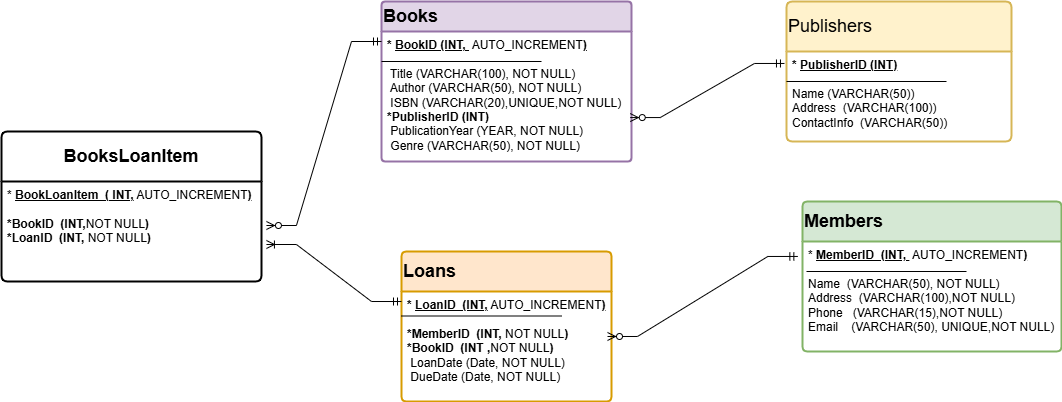

The diagram above was exported from draw.io. Its source (the exported page's mxGraphModel, read from the mxfile embedded in the PNG):
<mxGraphModel dx="1970" dy="1534" grid="1" gridSize="10" guides="1" tooltips="1" connect="1" arrows="1" fold="1" page="1" pageScale="1" pageWidth="850" pageHeight="1100" math="0" shadow="0">
  <root>
    <mxCell id="0" />
    <mxCell id="1" parent="0" />
    <mxCell id="VEfaCuMPSl_p2fr7KeGR-1" value="&lt;b&gt;&lt;font style=&quot;font-size: 18px;&quot;&gt;Books&lt;/font&gt;&lt;/b&gt;" style="swimlane;childLayout=stackLayout;horizontal=1;startSize=30;horizontalStack=0;rounded=1;fontSize=14;fontStyle=0;strokeWidth=2;resizeParent=0;resizeLast=1;shadow=0;dashed=0;align=left;arcSize=4;whiteSpace=wrap;html=1;fillColor=#e1d5e7;strokeColor=#9673a6;" parent="1" vertex="1">
      <mxGeometry x="-60" width="250" height="160" as="geometry" />
    </mxCell>
    <mxCell id="H-g9BlbZoYa4bOEJ29Rd-15" value="" style="endArrow=none;html=1;rounded=0;" parent="VEfaCuMPSl_p2fr7KeGR-1" edge="1">
      <mxGeometry relative="1" as="geometry">
        <mxPoint y="60" as="sourcePoint" />
        <mxPoint x="160" y="60" as="targetPoint" />
        <Array as="points" />
      </mxGeometry>
    </mxCell>
    <mxCell id="VEfaCuMPSl_p2fr7KeGR-2" value="&lt;div&gt;&lt;b style=&quot;&quot;&gt;*&amp;nbsp;&lt;u&gt;BookID (INT,&amp;nbsp;&lt;/u&gt;&lt;/b&gt; AUTO_INCREMENT&lt;b style=&quot;background-color: transparent; color: light-dark(rgb(0, 0, 0), rgb(255, 255, 255));&quot;&gt;&lt;u&gt;)&lt;/u&gt;&lt;/b&gt;&lt;/div&gt;&lt;div&gt;&lt;br&gt;&lt;/div&gt;&amp;nbsp;Title (VARCHAR(100), NOT NULL)&lt;div&gt;&amp;nbsp;Author (VARCHAR(50), NOT NULL)&lt;/div&gt;&lt;div&gt;&amp;nbsp;ISBN (VARCHAR(20),UNIQUE,NOT NULL)&lt;/div&gt;&lt;div&gt;&lt;b&gt;*PublisherID (INT)&lt;/b&gt;&lt;/div&gt;&lt;div&gt;&amp;nbsp;PublicationYear (YEAR, NOT NULL)&lt;/div&gt;&lt;div&gt;&amp;nbsp;Genre (VARCHAR(50), NOT NULL)&lt;/div&gt;" style="align=left;strokeColor=none;fillColor=none;spacingLeft=4;fontSize=12;verticalAlign=top;resizable=0;rotatable=0;part=1;html=1;" parent="VEfaCuMPSl_p2fr7KeGR-1" vertex="1">
      <mxGeometry y="30" width="250" height="130" as="geometry" />
    </mxCell>
    <mxCell id="VEfaCuMPSl_p2fr7KeGR-14" value="&lt;b&gt;&lt;font style=&quot;font-size: 18px;&quot;&gt;Members&lt;/font&gt;&lt;/b&gt;" style="swimlane;childLayout=stackLayout;horizontal=1;startSize=40;horizontalStack=0;rounded=1;fontSize=14;fontStyle=0;strokeWidth=2;resizeParent=0;resizeLast=1;shadow=0;dashed=0;align=left;arcSize=4;whiteSpace=wrap;html=1;fillColor=#d5e8d4;strokeColor=#82b366;" parent="1" vertex="1">
      <mxGeometry x="361" y="200" width="259" height="150" as="geometry" />
    </mxCell>
    <mxCell id="H-g9BlbZoYa4bOEJ29Rd-18" value="" style="endArrow=none;html=1;rounded=0;" parent="VEfaCuMPSl_p2fr7KeGR-14" edge="1">
      <mxGeometry relative="1" as="geometry">
        <mxPoint x="4" y="70" as="sourcePoint" />
        <mxPoint x="164" y="70" as="targetPoint" />
      </mxGeometry>
    </mxCell>
    <mxCell id="VEfaCuMPSl_p2fr7KeGR-15" value="&lt;div&gt;* &lt;u&gt;&lt;b&gt;MemberID&amp;nbsp; (INT,&amp;nbsp;&lt;/b&gt;&lt;/u&gt; AUTO_INCREMENT&lt;u style=&quot;background-color: transparent; color: light-dark(rgb(0, 0, 0), rgb(255, 255, 255));&quot;&gt;&lt;b&gt;)&lt;/b&gt;&lt;/u&gt;&lt;/div&gt;&lt;div&gt;&lt;br&gt;&lt;/div&gt;Name&amp;nbsp; (VARCHAR(50), NOT NULL)&lt;br&gt;&lt;div&gt;&lt;span style=&quot;background-color: transparent; color: light-dark(rgb(0, 0, 0), rgb(255, 255, 255));&quot;&gt;Address&amp;nbsp; (&lt;/span&gt;&lt;span style=&quot;background-color: transparent; color: light-dark(rgb(0, 0, 0), rgb(255, 255, 255));&quot;&gt;VARCHAR(100),&lt;/span&gt;&lt;span style=&quot;background-color: transparent; color: light-dark(rgb(0, 0, 0), rgb(255, 255, 255));&quot;&gt;NOT NULL&lt;/span&gt;&lt;span style=&quot;background-color: transparent; color: light-dark(rgb(0, 0, 0), rgb(255, 255, 255));&quot;&gt;)&lt;/span&gt;&lt;/div&gt;&lt;div&gt;Phone&amp;nbsp; &amp;nbsp;(VARCHAR(15),NOT NULL)&lt;/div&gt;&lt;div&gt;Email&amp;nbsp; &amp;nbsp; (VARCHAR(50), UNIQUE,NOT NULL)&lt;/div&gt;" style="align=left;strokeColor=none;fillColor=none;spacingLeft=4;fontSize=12;verticalAlign=top;resizable=0;rotatable=0;part=1;html=1;" parent="VEfaCuMPSl_p2fr7KeGR-14" vertex="1">
      <mxGeometry y="40" width="259" height="110" as="geometry" />
    </mxCell>
    <mxCell id="VEfaCuMPSl_p2fr7KeGR-20" value="&lt;b&gt;&lt;font style=&quot;font-size: 18px;&quot;&gt;Loans&lt;/font&gt;&lt;/b&gt;" style="swimlane;childLayout=stackLayout;horizontal=1;startSize=40;horizontalStack=0;rounded=1;fontSize=14;fontStyle=0;strokeWidth=2;resizeParent=0;resizeLast=1;shadow=0;dashed=0;align=left;arcSize=4;whiteSpace=wrap;html=1;fillColor=#ffe6cc;strokeColor=#d79b00;" parent="1" vertex="1">
      <mxGeometry x="-40" y="250" width="210" height="150" as="geometry" />
    </mxCell>
    <mxCell id="H-g9BlbZoYa4bOEJ29Rd-22" value="" style="endArrow=none;html=1;rounded=0;" parent="VEfaCuMPSl_p2fr7KeGR-20" edge="1">
      <mxGeometry relative="1" as="geometry">
        <mxPoint y="64.5" as="sourcePoint" />
        <mxPoint x="160" y="64.5" as="targetPoint" />
      </mxGeometry>
    </mxCell>
    <mxCell id="VEfaCuMPSl_p2fr7KeGR-21" value="&lt;b&gt;* &lt;u style=&quot;&quot;&gt;LoanID&amp;nbsp; (INT,&lt;/u&gt;&lt;/b&gt; AUTO_INCREMENT&lt;b&gt;&lt;u style=&quot;&quot;&gt;)&lt;/u&gt;&lt;/b&gt;&lt;div&gt;&lt;b&gt;&lt;u&gt;&lt;br&gt;&lt;/u&gt;&lt;/b&gt;&lt;div&gt;&lt;b&gt;*MemberID&amp;nbsp; (INT,&amp;nbsp;&lt;/b&gt;&lt;span style=&quot;background-color: transparent; color: light-dark(rgb(0, 0, 0), rgb(255, 255, 255));&quot;&gt;NOT NULL&lt;/span&gt;&lt;b style=&quot;background-color: transparent; color: light-dark(rgb(0, 0, 0), rgb(255, 255, 255));&quot;&gt;)&lt;/b&gt;&lt;/div&gt;&lt;div&gt;&lt;b&gt;*BookID&amp;nbsp; (INT ,&lt;/b&gt;&lt;span style=&quot;background-color: transparent; color: light-dark(rgb(0, 0, 0), rgb(255, 255, 255));&quot;&gt;NOT NULL&lt;/span&gt;&lt;b style=&quot;background-color: transparent; color: light-dark(rgb(0, 0, 0), rgb(255, 255, 255));&quot;&gt;)&lt;/b&gt;&lt;/div&gt;&lt;div&gt;&amp;nbsp;LoanDate (Date, NOT NULL)&lt;/div&gt;&lt;div&gt;&amp;nbsp;DueDate (Date, NOT NULL)&lt;/div&gt;&lt;/div&gt;" style="align=left;strokeColor=none;fillColor=none;spacingLeft=4;fontSize=12;verticalAlign=top;resizable=0;rotatable=0;part=1;html=1;" parent="VEfaCuMPSl_p2fr7KeGR-20" vertex="1">
      <mxGeometry y="40" width="210" height="110" as="geometry" />
    </mxCell>
    <mxCell id="VEfaCuMPSl_p2fr7KeGR-22" value="&lt;font style=&quot;font-size: 18px;&quot;&gt;Publishers&lt;/font&gt;" style="swimlane;childLayout=stackLayout;horizontal=1;startSize=50;horizontalStack=0;rounded=1;fontSize=14;fontStyle=0;strokeWidth=2;resizeParent=0;resizeLast=1;shadow=0;dashed=0;align=left;arcSize=4;whiteSpace=wrap;html=1;fillColor=#fff2cc;strokeColor=#d6b656;" parent="1" vertex="1">
      <mxGeometry x="345" width="225" height="140" as="geometry" />
    </mxCell>
    <mxCell id="H-g9BlbZoYa4bOEJ29Rd-17" value="" style="endArrow=none;html=1;rounded=0;" parent="VEfaCuMPSl_p2fr7KeGR-22" edge="1">
      <mxGeometry relative="1" as="geometry">
        <mxPoint y="80" as="sourcePoint" />
        <mxPoint x="160" y="80" as="targetPoint" />
      </mxGeometry>
    </mxCell>
    <mxCell id="VEfaCuMPSl_p2fr7KeGR-23" value="&lt;div&gt;&lt;b&gt;* &lt;u&gt;PublisherID (INT)&lt;/u&gt;&lt;/b&gt;&lt;/div&gt;&lt;div&gt;&lt;br&gt;&lt;/div&gt;Name (VARCHAR(50))&lt;div&gt;Address&amp;nbsp; (VARCHAR(100))&lt;/div&gt;&lt;div&gt;ContactInfo&amp;nbsp; (VARCHAR(50))&lt;/div&gt;" style="align=left;strokeColor=none;fillColor=none;spacingLeft=4;fontSize=12;verticalAlign=top;resizable=0;rotatable=0;part=1;html=1;" parent="VEfaCuMPSl_p2fr7KeGR-22" vertex="1">
      <mxGeometry y="50" width="225" height="90" as="geometry" />
    </mxCell>
    <mxCell id="uhzHAYmAiNezw29_LtTG-1" value="" style="edgeStyle=entityRelationEdgeStyle;fontSize=12;html=1;endArrow=ERzeroToMany;startArrow=ERmandOne;rounded=0;entryX=0.981;entryY=0.409;entryDx=0;entryDy=0;exitX=-0.018;exitY=0.136;exitDx=0;exitDy=0;entryPerimeter=0;exitPerimeter=0;" edge="1" parent="1" source="VEfaCuMPSl_p2fr7KeGR-15" target="VEfaCuMPSl_p2fr7KeGR-21">
      <mxGeometry width="100" height="100" relative="1" as="geometry">
        <mxPoint x="290" y="240" as="sourcePoint" />
        <mxPoint x="190" y="363" as="targetPoint" />
        <Array as="points">
          <mxPoint x="-10" y="70" />
        </Array>
      </mxGeometry>
    </mxCell>
    <mxCell id="uhzHAYmAiNezw29_LtTG-13" value="&lt;b style=&quot;text-align: left;&quot;&gt;&lt;font style=&quot;font-size: 18px;&quot;&gt;BooksLoanItem&lt;/font&gt;&lt;/b&gt;" style="swimlane;childLayout=stackLayout;horizontal=1;startSize=50;horizontalStack=0;rounded=1;fontSize=14;fontStyle=0;strokeWidth=2;resizeParent=0;resizeLast=1;shadow=0;dashed=0;align=center;arcSize=4;whiteSpace=wrap;html=1;" vertex="1" parent="1">
      <mxGeometry x="-440" y="130" width="260" height="150" as="geometry" />
    </mxCell>
    <mxCell id="uhzHAYmAiNezw29_LtTG-14" value="* &lt;b&gt;&lt;u&gt;BookLoanItem&amp;nbsp; ( INT,&lt;/u&gt;&lt;/b&gt; AUTO_INCREMENT&lt;b&gt;&lt;u&gt;)&lt;/u&gt;&lt;/b&gt;&lt;div&gt;&lt;br&gt;&lt;/div&gt;&lt;div&gt;&lt;b&gt;*BookID&amp;nbsp; (INT,&lt;/b&gt;&lt;span style=&quot;background-color: transparent; color: light-dark(rgb(0, 0, 0), rgb(255, 255, 255));&quot;&gt;NOT NULL&lt;/span&gt;&lt;b style=&quot;background-color: transparent; color: light-dark(rgb(0, 0, 0), rgb(255, 255, 255));&quot;&gt;)&lt;/b&gt;&lt;/div&gt;&lt;div&gt;&lt;div&gt;&lt;b&gt;*LoanID&amp;nbsp; (INT,&amp;nbsp;&lt;/b&gt;&lt;span style=&quot;background-color: transparent; color: light-dark(rgb(0, 0, 0), rgb(255, 255, 255));&quot;&gt;NOT NULL&lt;/span&gt;&lt;b style=&quot;background-color: transparent; color: light-dark(rgb(0, 0, 0), rgb(255, 255, 255));&quot;&gt;)&lt;/b&gt;&lt;/div&gt;&lt;/div&gt;" style="align=left;strokeColor=none;fillColor=none;spacingLeft=4;fontSize=12;verticalAlign=top;resizable=0;rotatable=0;part=1;html=1;" vertex="1" parent="uhzHAYmAiNezw29_LtTG-13">
      <mxGeometry y="50" width="260" height="100" as="geometry" />
    </mxCell>
    <mxCell id="uhzHAYmAiNezw29_LtTG-17" value="" style="edgeStyle=entityRelationEdgeStyle;fontSize=12;html=1;endArrow=ERzeroToMany;startArrow=ERmandOne;rounded=0;entryX=0.995;entryY=0.662;entryDx=0;entryDy=0;entryPerimeter=0;exitX=-0.009;exitY=0.133;exitDx=0;exitDy=0;exitPerimeter=0;" edge="1" parent="1" source="VEfaCuMPSl_p2fr7KeGR-23" target="VEfaCuMPSl_p2fr7KeGR-2">
      <mxGeometry width="100" height="100" relative="1" as="geometry">
        <mxPoint x="190" y="210" as="sourcePoint" />
        <mxPoint x="290" y="110" as="targetPoint" />
      </mxGeometry>
    </mxCell>
    <mxCell id="uhzHAYmAiNezw29_LtTG-18" value="" style="edgeStyle=entityRelationEdgeStyle;fontSize=12;html=1;endArrow=ERzeroToMany;startArrow=ERmandOne;rounded=0;entryX=1.019;entryY=0.44;entryDx=0;entryDy=0;exitX=0;exitY=0.25;exitDx=0;exitDy=0;entryPerimeter=0;" edge="1" parent="1" source="VEfaCuMPSl_p2fr7KeGR-1" target="uhzHAYmAiNezw29_LtTG-14">
      <mxGeometry width="100" height="100" relative="1" as="geometry">
        <mxPoint x="-180" y="140" as="sourcePoint" />
        <mxPoint x="-80" y="40" as="targetPoint" />
      </mxGeometry>
    </mxCell>
    <mxCell id="uhzHAYmAiNezw29_LtTG-19" value="" style="edgeStyle=entityRelationEdgeStyle;fontSize=12;html=1;endArrow=ERoneToMany;startArrow=ERmandOne;rounded=0;exitX=0;exitY=0.091;exitDx=0;exitDy=0;exitPerimeter=0;entryX=1.019;entryY=0.63;entryDx=0;entryDy=0;entryPerimeter=0;" edge="1" parent="1" source="VEfaCuMPSl_p2fr7KeGR-21" target="uhzHAYmAiNezw29_LtTG-14">
      <mxGeometry width="100" height="100" relative="1" as="geometry">
        <mxPoint x="-100" y="320.01" as="sourcePoint" />
        <mxPoint x="-160" y="270" as="targetPoint" />
        <Array as="points">
          <mxPoint x="-160" y="330" />
        </Array>
      </mxGeometry>
    </mxCell>
  </root>
</mxGraphModel>